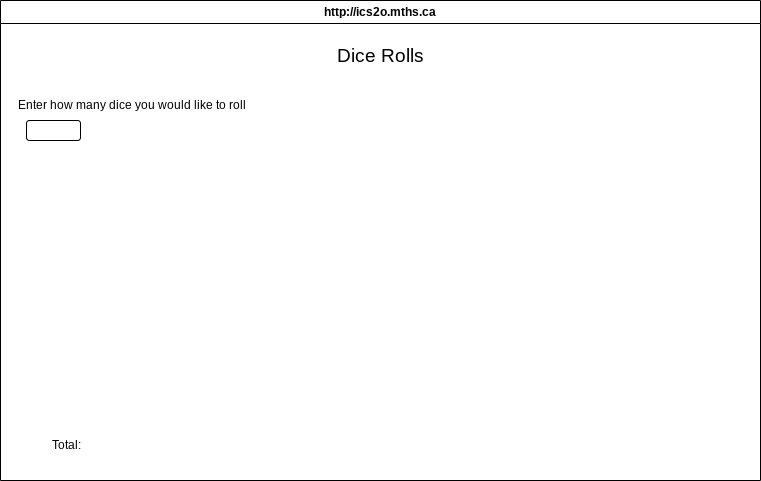

The diagram above was exported from draw.io. Its source (the exported page's mxGraphModel, read from the mxfile embedded in the PNG):
<mxGraphModel dx="1386" dy="743" grid="1" gridSize="10" guides="1" tooltips="1" connect="1" arrows="1" fold="1" page="1" pageScale="1" pageWidth="827" pageHeight="1169" math="0" shadow="0">
  <root>
    <mxCell id="0" />
    <mxCell id="1" parent="0" />
    <mxCell id="2" value="http://ics2o.mths.ca" style="swimlane;whiteSpace=wrap;html=1;" vertex="1" parent="1">
      <mxGeometry x="34" y="140" width="760" height="480" as="geometry" />
    </mxCell>
    <mxCell id="5" value="Enter how many dice you would like to roll" style="text;html=1;align=center;verticalAlign=middle;resizable=0;points=[];autosize=1;strokeColor=none;fillColor=none;" vertex="1" parent="2">
      <mxGeometry x="6" y="90" width="250" height="30" as="geometry" />
    </mxCell>
    <mxCell id="6" value="&lt;font style=&quot;font-size: 19px;&quot;&gt;Dice Rolls&lt;/font&gt;" style="text;html=1;align=center;verticalAlign=middle;resizable=0;points=[];autosize=1;strokeColor=none;fillColor=none;" vertex="1" parent="2">
      <mxGeometry x="325" y="35" width="110" height="40" as="geometry" />
    </mxCell>
    <mxCell id="7" value="Total:" style="text;html=1;strokeColor=none;fillColor=none;align=center;verticalAlign=middle;whiteSpace=wrap;rounded=0;" vertex="1" parent="2">
      <mxGeometry x="26" y="430" width="80" height="30" as="geometry" />
    </mxCell>
    <mxCell id="8" value="" style="rounded=1;whiteSpace=wrap;html=1;fontSize=19;" vertex="1" parent="2">
      <mxGeometry x="26" y="120" width="54" height="20" as="geometry" />
    </mxCell>
  </root>
</mxGraphModel>